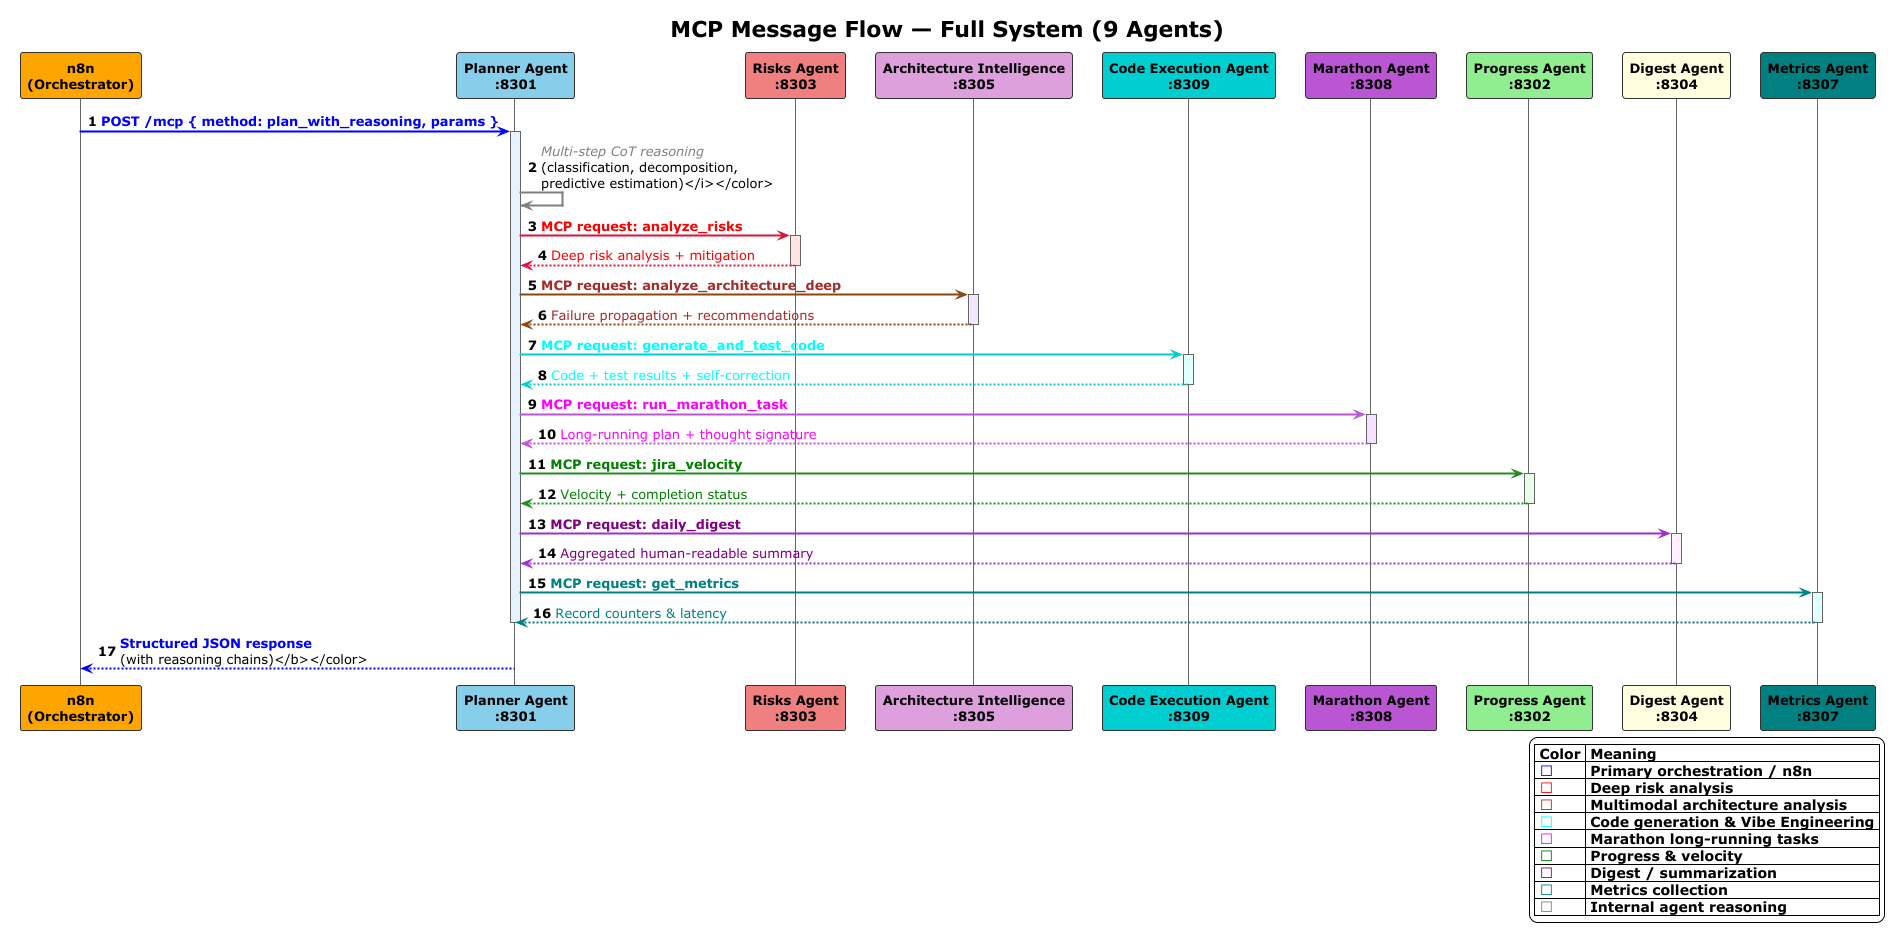

The diagram above was rendered by PlantUML. Its source (embedded in the PNG):
@startuml
!theme plain
skinparam shadowing false
skinparam backgroundColor white

' Colors of the participants
skinparam participant {
  BackgroundColor #F0F8FF
  BorderColor #333333
  FontSize 13
  FontStyle bold
}

' Default arrow colors
skinparam sequenceArrowThickness 2
skinparam sequenceLifeLineBorderColor #666666

autonumber

title MCP Message Flow — Full System (9 Agents)

participant "n8n\n(Orchestrator)" as N8N #FFA500
participant "Planner Agent\n:8301" as Planner #87CEEB
participant "Risks Agent\n:8303" as Risks #F08080
participant "Architecture Intelligence\n:8305" as Architecture #DDA0DD
participant "Code Execution Agent\n:8309" as CodeExec #00CED1
participant "Marathon Agent\n:8308" as Marathon #BA55D3
participant "Progress Agent\n:8302" as Progress #90EE90
participant "Digest Agent\n:8304" as Digest #FFFFE0
participant "Metrics Agent\n:8307" as Metrics #008080

' 1. n8n triggers the workflow and calls main agent (Planner)
N8N -[#0000FF]> Planner : <color:blue><b>POST /mcp { method: plan_with_reasoning, params }</b></color>
activate Planner #E6F3FF

' 2. Internal reasoning in Planner
Planner -[#808080]> Planner : <color:gray><i>Multi-step CoT reasoning\n(classification, decomposition,\npredictive estimation)</i></color>

' 3. Planner delegates to specialized agents (parallel MCP calls)
Planner -[#DC143C]> Risks : <color:red><b>MCP request: analyze_risks</b></color>
activate Risks #FFE4E4
Risks --[#DC143C]> Planner : <color:red>Deep risk analysis + mitigation</color>
deactivate Risks

Planner -[#8B4513]> Architecture : <color:brown><b>MCP request: analyze_architecture_deep</b></color>
activate Architecture #F3E6FF
Architecture --[#8B4513]> Planner : <color:brown>Failure propagation + recommendations</color>
deactivate Architecture

Planner -[#00CED1]> CodeExec : <color:cyan><b>MCP request: generate_and_test_code</b></color>
activate CodeExec #E0FFFF
CodeExec --[#00CED1]> Planner : <color:cyan>Code + test results + self-correction</color>
deactivate CodeExec

Planner -[#BA55D3]> Marathon : <color:magenta><b>MCP request: run_marathon_task</b></color>
activate Marathon #F8E0FF
Marathon --[#BA55D3]> Planner : <color:magenta>Long-running plan + thought signature</color>
deactivate Marathon

Planner -[#228B22]> Progress : <color:green><b>MCP request: jira_velocity</b></color>
activate Progress #E6FFE6
Progress --[#228B22]> Planner : <color:green>Velocity + completion status</color>
deactivate Progress

Planner -[#9932CC]> Digest : <color:purple><b>MCP request: daily_digest</b></color>
activate Digest #FFF0FF
Digest --[#9932CC]> Planner : <color:purple>Aggregated human-readable summary</color>
deactivate Digest

Planner -[#008080]> Metrics : <color:teal><b>MCP request: get_metrics</b></color>
activate Metrics #E0FFFF
Metrics --[#008080]> Planner : <color:teal>Record counters & latency</color>
deactivate Metrics

deactivate Planner

' 10. Planner returns aggregated result to n8n
Planner --[#0000FF]> N8N : <color:blue><b>Structured JSON response\n(with reasoning chains)</b></color>

legend right
  |= Color |= Meaning                          |
  |= <color:blue>■</color>     |= Primary orchestration / n8n      |
  |= <color:red>■</color>      |= Deep risk analysis               |
  |= <color:brown>■</color>    |= Multimodal architecture analysis |
  |= <color:cyan>■</color>     |= Code generation & Vibe Engineering |
  |= <color:magenta>■</color>  |= Marathon long-running tasks      |
  |= <color:green>■</color>    |= Progress & velocity              |
  |= <color:purple>■</color>   |= Digest / summarization           |
  |= <color:teal>■</color>     |= Metrics collection               |
  |= <color:gray>■</color>     |= Internal agent reasoning         |
endlegend

@enduml